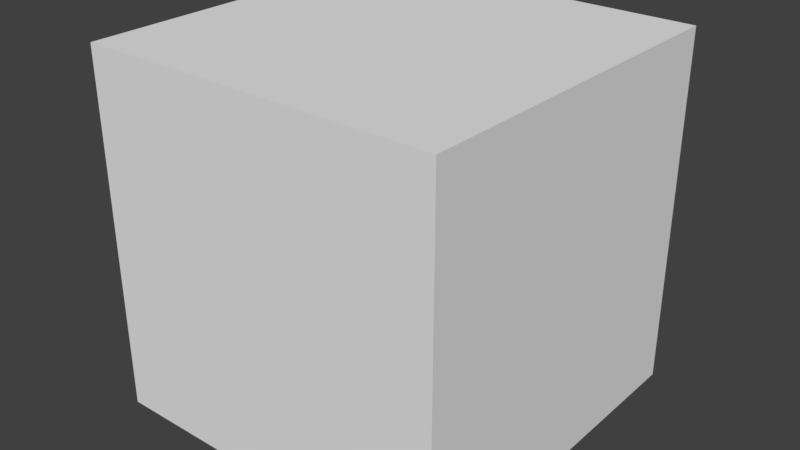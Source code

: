 # Source: szescian.blend  (saved by Blender 2.78.0; exported with 4.5.12 LTS)
import bpy
from mathutils import Matrix  # noqa: F401  (used for matrix-valued properties, if any)

bpy.ops.wm.read_factory_settings(use_empty=True)
scene = bpy.context.scene
scene.name = 'Scene'

# ---- collections
col_collection_1 = bpy.data.collections.new('Collection 1'); scene.collection.children.link(col_collection_1)

# ---- materials (node trees are filled in below, after node groups)
mat_material = bpy.data.materials.new('Material')
mat_material.alpha_threshold = 0.0
mat_material.use_transparent_shadow = False
mat_material.roughness = 0.5
mat_material.line_color = (0.0, 0.0, 0.0, 1.0)

# ---- material node trees

# ---- world
world_world = bpy.data.worlds.new('World'); scene.world = world_world
world_world.color = (0.05088, 0.05088, 0.05088)
world_world.use_sun_shadow = False
world_world.sun_shadow_jitter_overblur = 0.0
world_world.cycles.sampling_method = 'MANUAL'

# ---- meshes
me_cube = bpy.data.meshes.new('Cube')
me_cube.from_pydata([(3.291e-07, 1.0, 1.0), (6.035e-08, -1.0, 1.0), (-3.291e-07, -1.0, -1.0), (-6.035e-08, 1.0, -1.0), (-2.0, 1.0, 1.0), (-2.0, -1.0, 1.0), (-2.0, -1.0, -1.0), (-2.0, 1.0, -1.0)], [], [(0, 1, 2, 3), (4, 7, 6, 5), (0, 4, 5, 1), (1, 5, 6, 2), (2, 6, 7, 3), (4, 0, 3, 7)])
me_cube.materials.append(mat_material)
me_cube.use_remesh_preserve_volume = False
me_cube.use_remesh_preserve_attributes = False
me_cube.use_mirror_vertex_groups = False
me_cube.update()

# ---- objects
ob_cube = bpy.data.objects.new('Cube', me_cube)

# ---- transforms, parenting, visibility, modifiers, constraints
ob_cube.location = (0.0, 0.0, 0.0)
ob_cube.lock_rotations_4d = False
ob_cube.empty_display_type = 'ARROWS'
ob_cube.lineart.crease_threshold = 0.0

# ---- collection membership
col_collection_1.objects.link(ob_cube)

# ---- scene / render settings (as saved in the file)
scene.frame_start = 1; scene.frame_end = 250; scene.frame_set(1)
scene.render.engine = 'BLENDER_EEVEE_NEXT'
scene.render.resolution_percentage = 50
scene.render.dither_intensity = 0.0
scene.cycles.use_denoising = False
scene.cycles.samples = 128
scene.cycles.sampling_pattern = 'TABULATED_SOBOL'
scene.cycles.light_sampling_threshold = 0.0
scene.cycles.use_adaptive_sampling = False
scene.cycles.use_light_tree = False
scene.cycles.blur_glossy = 0.0
scene.cycles.sample_clamp_indirect = 0.0
scene.view_settings.view_transform = 'Standard'
bpy.context.view_layer.update()

# ---- added for rendering (the .blend has no active camera and no usable light): camera, sun
cam_auto = bpy.data.cameras.new('AutoCamera')
cam_auto.lens = 50.0
cam_auto.sensor_width = 36.0
cam_auto.clip_end = 1000.0
ob_auto_camera = bpy.data.objects.new('AutoCamera', cam_auto)
scene.collection.objects.link(ob_auto_camera)
ob_auto_camera.location = (2.20507, -3.84609, 2.56406)
ob_auto_camera.rotation_euler = (1.09748, -7.21219e-08, 0.694738)
scene.camera = ob_auto_camera
light_auto_sun = bpy.data.lights.new('AutoSun', 'SUN')
light_auto_sun.energy = 3.0
light_auto_sun.angle = 0.0523599
ob_auto_sun = bpy.data.objects.new('AutoSun', light_auto_sun)
scene.collection.objects.link(ob_auto_sun)
ob_auto_sun.rotation_euler = (0.872665, 0.174533, 0.523599)
bpy.context.view_layer.update()
